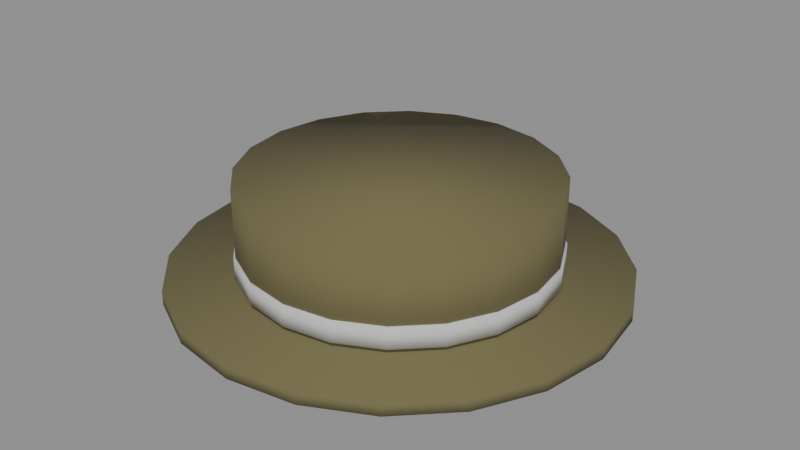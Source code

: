 # Source: Boonie_Red.blend  (saved by Blender 5.3.31; exported with 4.5.12 LTS)
import bpy
from mathutils import Matrix  # noqa: F401  (used for matrix-valued properties, if any)

bpy.ops.wm.read_factory_settings(use_empty=True)
scene = bpy.context.scene
scene.name = 'Scene'

# ---- collections
col_boonie_red = bpy.data.collections.new('Boonie_Red'); scene.collection.children.link(col_boonie_red)

# ---- materials (node trees are filled in below, after node groups)
mat_fabric_0 = bpy.data.materials.new('Fabric_0')
mat_fabric_1 = bpy.data.materials.new('Fabric_1')

# ---- material node trees
mat_fabric_0.use_nodes = True; mat_fabric_0.node_tree.nodes.clear()
_N = mat_fabric_0.node_tree.nodes; _L = mat_fabric_0.node_tree.links
n0 = _N.new('ShaderNodeBsdfPrincipled'); n0.name = 'Principled BSDF'; n0.location = (-200, 100)
n0.inputs[0].default_value = (0.15, 0.1329, 0.05781, 1.0)
n0.inputs[2].default_value = 0.95
n0.inputs[10].default_value = 0.005
n1 = _N.new('ShaderNodeOutputMaterial'); n1.name = 'Material Output'; n1.location = (200, 100)
_L.new(n0.outputs[0], n1.inputs[0])
n1.is_active_output = True
mat_fabric_1.use_nodes = True; mat_fabric_1.node_tree.nodes.clear()
_N = mat_fabric_1.node_tree.nodes; _L = mat_fabric_1.node_tree.links
n0 = _N.new('ShaderNodeBsdfPrincipled'); n0.name = 'Principled BSDF'; n0.location = (-200, 100)
n0.inputs[0].default_value = (0.5776, 0.5776, 0.5776, 1.0)
n0.inputs[2].default_value = 0.95
n0.inputs[10].default_value = 0.005
n1 = _N.new('ShaderNodeOutputMaterial'); n1.name = 'Material Output'; n1.location = (200, 100)
_L.new(n0.outputs[0], n1.inputs[0])
n1.is_active_output = True

# ---- meshes
me_crown_1 = bpy.data.meshes.new('Crown_1')
me_crown_1.from_pydata([(-0.07, 0.215, -5.285e-09), (0.07, 0.215, 5.285e-09), (-0.07, 0.2045, -0.06644), (0.07, 0.2045, -0.06644), (-0.07, 0.1739, -0.1264), (0.07, 0.1739, -0.1264), (-0.07, 0.1264, -0.1739), (0.07, 0.1264, -0.1739), (-0.07, 0.06644, -0.2045), (0.07, 0.06644, -0.2045), (-0.07, 0.0, -0.215), (0.07, 0.0, -0.215), (-0.07, -0.06644, -0.2045), (0.07, -0.06644, -0.2045), (-0.07, -0.1264, -0.1739), (0.07, -0.1264, -0.1739), (-0.07, -0.1739, -0.1264), (0.07, -0.1739, -0.1264), (-0.07, -0.2045, -0.06644), (0.07, -0.2045, -0.06644), (-0.07, -0.215, -5.285e-09), (0.07, -0.215, 5.285e-09), (-0.07, -0.2045, 0.06644), (0.07, -0.2045, 0.06644), (-0.07, -0.1739, 0.1264), (0.07, -0.1739, 0.1264), (-0.07, -0.1264, 0.1739), (0.07, -0.1264, 0.1739), (-0.07, -0.06644, 0.2045), (0.07, -0.06644, 0.2045), (-0.07, 0.0, 0.215), (0.07, 0.0, 0.215), (-0.07, 0.06644, 0.2045), (0.07, 0.06644, 0.2045), (-0.07, 0.1264, 0.1739), (0.07, 0.1264, 0.1739), (-0.07, 0.1739, 0.1264), (0.07, 0.1739, 0.1264), (-0.07, 0.2045, 0.06644), (0.07, 0.2045, 0.06644)], [], [(0, 1, 3, 2), (2, 3, 5, 4), (4, 5, 7, 6), (6, 7, 9, 8), (8, 9, 11, 10), (10, 11, 13, 12), (12, 13, 15, 14), (14, 15, 17, 16), (16, 17, 19, 18), (18, 19, 21, 20), (20, 21, 23, 22), (22, 23, 25, 24), (24, 25, 27, 26), (26, 27, 29, 28), (28, 29, 31, 30), (30, 31, 33, 32), (32, 33, 35, 34), (34, 35, 37, 36), (3, 1, 39, 37, 35, 33, 31, 29, 27, 25, 23, 21, 19, 17, 15, 13, 11, 9, 7, 5), (36, 37, 39, 38), (38, 39, 1, 0), (0, 2, 4, 6, 8, 10, 12, 14, 16, 18, 20, 22, 24, 26, 28, 30, 32, 34, 36, 38)])
me_crown_1.polygons.foreach_set('use_smooth', [True] * 22)
me_crown_1.materials.append(mat_fabric_0)
me_crown_1.update()
me_brim_2 = bpy.data.meshes.new('Brim_2')
me_brim_2.from_pydata([(-0.01, 0.31, -7.55e-10), (0.01, 0.31, 7.55e-10), (-0.01, 0.2948, -0.0958), (0.01, 0.2948, -0.0958), (-0.01, 0.2508, -0.1822), (0.01, 0.2508, -0.1822), (-0.01, 0.1822, -0.2508), (0.01, 0.1822, -0.2508), (-0.01, 0.0958, -0.2948), (0.01, 0.0958, -0.2948), (-0.01, 0.0, -0.31), (0.01, 0.0, -0.31), (-0.01, -0.0958, -0.2948), (0.01, -0.0958, -0.2948), (-0.01, -0.1822, -0.2508), (0.01, -0.1822, -0.2508), (-0.01, -0.2508, -0.1822), (0.01, -0.2508, -0.1822), (-0.01, -0.2948, -0.0958), (0.01, -0.2948, -0.0958), (-0.01, -0.31, -7.55e-10), (0.01, -0.31, 7.55e-10), (-0.01, -0.2948, 0.0958), (0.01, -0.2948, 0.0958), (-0.01, -0.2508, 0.1822), (0.01, -0.2508, 0.1822), (-0.01, -0.1822, 0.2508), (0.01, -0.1822, 0.2508), (-0.01, -0.0958, 0.2948), (0.01, -0.0958, 0.2948), (-0.01, 0.0, 0.31), (0.01, 0.0, 0.31), (-0.01, 0.0958, 0.2948), (0.01, 0.0958, 0.2948), (-0.01, 0.1822, 0.2508), (0.01, 0.1822, 0.2508), (-0.01, 0.2508, 0.1822), (0.01, 0.2508, 0.1822), (-0.01, 0.2948, 0.0958), (0.01, 0.2948, 0.0958)], [], [(0, 1, 3, 2), (2, 3, 5, 4), (4, 5, 7, 6), (6, 7, 9, 8), (8, 9, 11, 10), (10, 11, 13, 12), (12, 13, 15, 14), (14, 15, 17, 16), (16, 17, 19, 18), (18, 19, 21, 20), (20, 21, 23, 22), (22, 23, 25, 24), (24, 25, 27, 26), (26, 27, 29, 28), (28, 29, 31, 30), (30, 31, 33, 32), (32, 33, 35, 34), (34, 35, 37, 36), (3, 1, 39, 37, 35, 33, 31, 29, 27, 25, 23, 21, 19, 17, 15, 13, 11, 9, 7, 5), (36, 37, 39, 38), (38, 39, 1, 0), (0, 2, 4, 6, 8, 10, 12, 14, 16, 18, 20, 22, 24, 26, 28, 30, 32, 34, 36, 38)])
me_brim_2.polygons.foreach_set('use_smooth', [True] * 22)
me_brim_2.materials.append(mat_fabric_0)
me_brim_2.update()
me_teamband_3 = bpy.data.meshes.new('TeamBand_3')
me_teamband_3.from_pydata([(-0.015, 0.2175, -1.132e-09), (0.015, 0.2175, 1.132e-09), (-0.015, 0.2069, -0.06721), (0.015, 0.2069, -0.06721), (-0.015, 0.176, -0.1278), (0.015, 0.176, -0.1278), (-0.015, 0.1278, -0.176), (0.015, 0.1278, -0.176), (-0.015, 0.06721, -0.2069), (0.015, 0.06721, -0.2069), (-0.015, 0.0, -0.2175), (0.015, 0.0, -0.2175), (-0.015, -0.06721, -0.2069), (0.015, -0.06721, -0.2069), (-0.015, -0.1278, -0.176), (0.015, -0.1278, -0.176), (-0.015, -0.176, -0.1278), (0.015, -0.176, -0.1278), (-0.015, -0.2069, -0.06721), (0.015, -0.2069, -0.06721), (-0.015, -0.2175, -1.132e-09), (0.015, -0.2175, 1.132e-09), (-0.015, -0.2069, 0.06721), (0.015, -0.2069, 0.06721), (-0.015, -0.176, 0.1278), (0.015, -0.176, 0.1278), (-0.015, -0.1278, 0.176), (0.015, -0.1278, 0.176), (-0.015, -0.06721, 0.2069), (0.015, -0.06721, 0.2069), (-0.015, 0.0, 0.2175), (0.015, 0.0, 0.2175), (-0.015, 0.06721, 0.2069), (0.015, 0.06721, 0.2069), (-0.015, 0.1278, 0.176), (0.015, 0.1278, 0.176), (-0.015, 0.176, 0.1278), (0.015, 0.176, 0.1278), (-0.015, 0.2069, 0.06721), (0.015, 0.2069, 0.06721)], [], [(0, 1, 3, 2), (2, 3, 5, 4), (4, 5, 7, 6), (6, 7, 9, 8), (8, 9, 11, 10), (10, 11, 13, 12), (12, 13, 15, 14), (14, 15, 17, 16), (16, 17, 19, 18), (18, 19, 21, 20), (20, 21, 23, 22), (22, 23, 25, 24), (24, 25, 27, 26), (26, 27, 29, 28), (28, 29, 31, 30), (30, 31, 33, 32), (32, 33, 35, 34), (34, 35, 37, 36), (3, 1, 39, 37, 35, 33, 31, 29, 27, 25, 23, 21, 19, 17, 15, 13, 11, 9, 7, 5), (36, 37, 39, 38), (38, 39, 1, 0), (0, 2, 4, 6, 8, 10, 12, 14, 16, 18, 20, 22, 24, 26, 28, 30, 32, 34, 36, 38)])
me_teamband_3.polygons.foreach_set('use_smooth', [True] * 22)
me_teamband_3.materials.append(mat_fabric_1)
me_teamband_3.update()

# ---- objects
ob_crown = bpy.data.objects.new('Crown', me_crown_1)
ob_brim = bpy.data.objects.new('Brim', me_brim_2)
ob_teamband = bpy.data.objects.new('TeamBand', me_teamband_3)

# ---- transforms, parenting, visibility, modifiers, constraints
ob_crown.location = (0.0, 0.0, 0.17)
ob_crown.rotation_euler = (0.0, -1.571, 0.0)
ob_brim.location = (0.0, 0.0, 0.1)
ob_brim.rotation_euler = (0.0, -1.571, 0.0)
ob_teamband.location = (0.0, 0.0, 0.13)
ob_teamband.rotation_euler = (0.0, -1.571, 0.0)

# ---- collection membership
col_boonie_red.objects.link(ob_crown)
col_boonie_red.objects.link(ob_brim)
col_boonie_red.objects.link(ob_teamband)

# ---- scene / render settings (as saved in the file)
scene.frame_start = 1; scene.frame_end = 250; scene.frame_set(1)
scene.render.engine = 'BLENDER_EEVEE_NEXT'
scene.render.bake_bias = 0.0
scene.render.bake_samples = 0
scene.render.compositor_device = 'GPU'
scene.eevee.use_volume_custom_range = False
scene.eevee.fast_gi_thickness_near = 0.1
scene.eevee.fast_gi_thickness_far = 0.0
scene.eevee.ray_tracing_options.screen_trace_thickness = 0.1
bpy.context.view_layer.update()

# ---- added for rendering (the .blend has no active camera and no usable light): camera, sun + grey world if the file has none
cam_auto = bpy.data.cameras.new('AutoCamera')
cam_auto.lens = 50.0
cam_auto.sensor_width = 36.0
cam_auto.clip_end = 1000.0
ob_auto_camera = bpy.data.objects.new('AutoCamera', cam_auto)
scene.collection.objects.link(ob_auto_camera)
ob_auto_camera.location = (0.823034, -0.987641, 0.823427)
ob_auto_camera.rotation_euler = (1.09748, -7.21219e-08, 0.694738)
scene.camera = ob_auto_camera
light_auto_sun = bpy.data.lights.new('AutoSun', 'SUN')
light_auto_sun.energy = 3.0
light_auto_sun.angle = 0.0523599
ob_auto_sun = bpy.data.objects.new('AutoSun', light_auto_sun)
scene.collection.objects.link(ob_auto_sun)
ob_auto_sun.rotation_euler = (0.872665, 0.174533, 0.523599)
if scene.world is None:
    world_auto = bpy.data.worlds.new('AutoWorld')
    world_auto.color = (0.3, 0.3, 0.3)
    scene.world = world_auto
bpy.context.view_layer.update()
